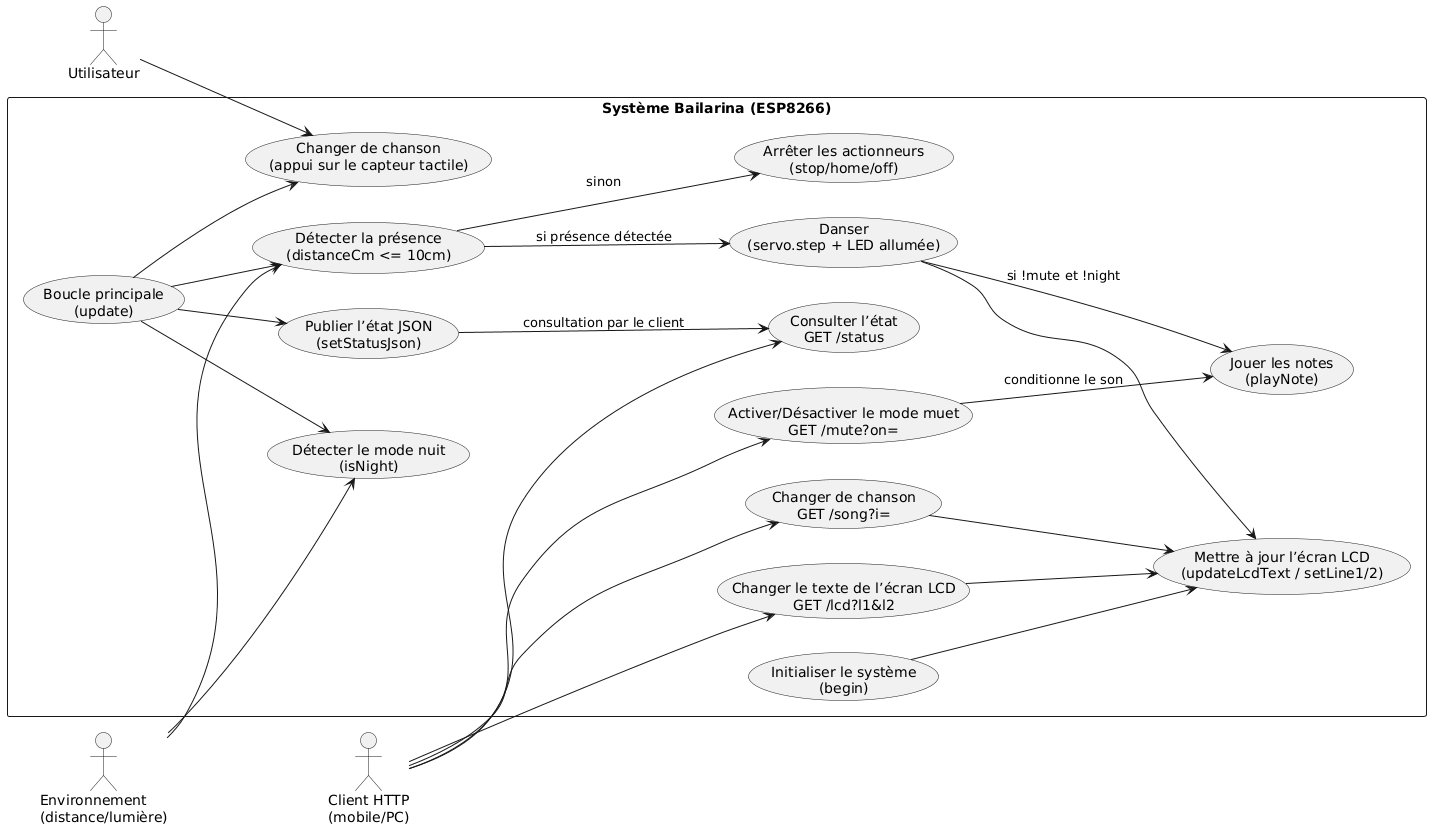

The diagram above was rendered by PlantUML. Its source (embedded in the PNG):
@startuml
left to right direction

actor "Utilisateur" as User
actor "Environnement\n(distance/lumière)" as Env
actor "Client HTTP\n(mobile/PC)" as Client

rectangle "Système Bailarina (ESP8266)" {

  usecase "Initialiser le système\n(begin)" as UC_Init
  usecase "Boucle principale\n(update)" as UC_Loop

  usecase "Détecter la présence\n(distanceCm <= 10cm)" as UC_Presence
  usecase "Détecter le mode nuit\n(isNight)" as UC_Night

  usecase "Changer de chanson\n(appui sur le capteur tactile)" as UC_TouchSong

  usecase "Consulter l’état\nGET /status" as UC_StatusHTTP
  usecase "Changer de chanson\nGET /song?i=" as UC_SongHTTP
  usecase "Activer/Désactiver le mode muet\nGET /mute?on=" as UC_MuteHTTP
  usecase "Changer le texte de l’écran LCD\nGET /lcd?l1&l2" as UC_LcdHTTP

  usecase "Publier l’état JSON\n(setStatusJson)" as UC_PublishStatus
  usecase "Mettre à jour l’écran LCD\n(updateLcdText / setLine1/2)" as UC_LCD

  usecase "Danser\n(servo.step + LED allumée)" as UC_Dance
  usecase "Jouer les notes\n(playNote)" as UC_Play
  usecase "Arrêter les actionneurs\n(stop/home/off)" as UC_Stop
}

User --> UC_TouchSong
Env --> UC_Presence
Env --> UC_Night

Client --> UC_StatusHTTP
Client --> UC_SongHTTP
Client --> UC_MuteHTTP
Client --> UC_LcdHTTP

UC_Init --> UC_LCD
UC_Loop --> UC_PublishStatus
UC_Loop --> UC_Presence
UC_Loop --> UC_Night
UC_Loop --> UC_TouchSong

UC_PublishStatus --> UC_StatusHTTP : consultation par le client

UC_SongHTTP --> UC_LCD
UC_MuteHTTP --> UC_Play : conditionne le son
UC_LcdHTTP --> UC_LCD

UC_Presence --> UC_Dance : si présence détectée
UC_Presence --> UC_Stop  : sinon

UC_Dance --> UC_Play : si !mute et !night
UC_Dance --> UC_LCD
@enduml